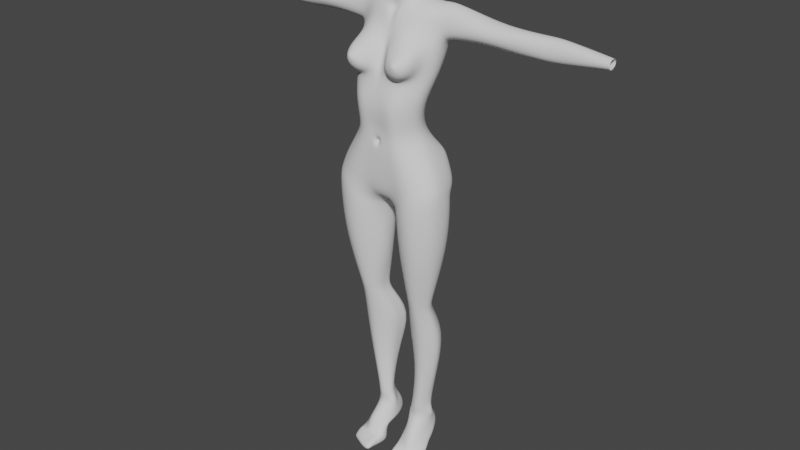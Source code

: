 # Source: womanbody.blend  (saved by Blender 2.91.10; exported with 4.5.12 LTS)
import bpy
from mathutils import Matrix  # noqa: F401  (used for matrix-valued properties, if any)

bpy.ops.wm.read_factory_settings(use_empty=True)
scene = bpy.context.scene
scene.name = 'Scene'

# ---- collections
col_collection = bpy.data.collections.new('Collection'); scene.collection.children.link(col_collection)

# ---- world
world_world = bpy.data.worlds.new('World'); scene.world = world_world
world_world.use_nodes = True; world_world.node_tree.nodes.clear()
_N = world_world.node_tree.nodes; _L = world_world.node_tree.links
n0 = _N.new('ShaderNodeOutputWorld'); n0.name = 'World Output'; n0.location = (300, 300)
n1 = _N.new('ShaderNodeBackground'); n1.name = 'Background'; n1.location = (10, 300)
n1.inputs[0].default_value = (0.05088, 0.05088, 0.05088, 1.0)
_L.new(n1.outputs[0], n0.inputs[0])
n0.is_active_output = True
world_world.color = (0.05088, 0.05088, 0.05088)
world_world.use_sun_shadow = False
world_world.sun_shadow_jitter_overblur = 0.0

# ---- meshes
me_cube_001 = bpy.data.meshes.new('Cube.001')
me_cube_001.from_pydata([(0.3034, -0.08641, 1.92), (0.1717, -0.08896, 2.133), (0.2632, 0.139, 1.906), (0.1717, 0.01399, 2.137), (0.0, 0.1582, 1.888), (0.0, 0.1162, 2.138), (0.0, -0.162, 1.832), (0.0, -0.1654, 2.102), (0.3344, -0.1177, 1.808), (0.2714, 0.146, 1.798), (0.0, 0.1008, 1.732), (0.0, -0.03711, 1.693), (0.06279, 0.09833, 2.144), (0.1099, -0.1655, 1.855), (0.1104, 0.2247, 1.854), (0.02064, -0.1664, 2.092), (0.06254, -0.1222, 1.686), (0.09911, 0.1907, 1.748), (0.1143, 0.07884, 2.139), (0.2069, -0.1743, 1.887), (0.2012, -0.198, 1.759), (0.1891, 0.2046, 1.88), (0.1143, -0.1644, 2.136), (0.194, 0.1861, 1.77), (0.2318, -0.05906, 1.121), (0.2331, 0.04347, 1.122), (0.1735, -0.1046, 1.121), (0.1634, 0.1014, 1.122), (0.09488, 0.05975, 1.121), (0.1039, -0.05243, 1.121), (0.3202, 0.07721, 1.451), (0.1765, 0.1802, 1.413), (0.3139, -0.1103, 1.436), (0.07562, 0.08537, 1.397), (0.04729, -0.05795, 1.394), (0.1779, -0.1827, 1.416), (0.2328, 0.1388, 1.999), (0.212, -0.08126, 2.059), (0.0, -0.1686, 2.05), (0.0, 0.125, 2.017), (0.02064, -0.1675, 2.063), (0.08539, 0.1539, 2.025), (0.1352, -0.1662, 2.054), (0.1597, 0.1383, 2.041), (0.1946, -0.1154, 2.279), (0.18, 0.011, 2.281), (0.0, 0.09087, 2.281), (0.0, -0.1878, 2.276), (0.05078, 0.09558, 2.281), (0.05078, -0.1887, 2.276), (0.1173, 0.0981, 2.285), (0.1188, -0.1934, 2.281), (0.2167, -0.07848, 2.469), (0.2325, 0.1036, 2.457), (0.0, 0.2092, 2.46), (0.0, -0.1456, 2.426), (0.05652, 0.2122, 2.46), (0.08443, -0.1495, 2.43), (0.135, 0.216, 2.465), (0.15, -0.1338, 2.426), (0.2203, -0.04032, 2.584), (0.2226, 0.1957, 2.623), (0.0, 0.2506, 2.605), (0.0, -0.07421, 2.625), (0.08031, 0.2494, 2.612), (0.08111, -0.08223, 2.654), (0.1319, 0.2627, 2.617), (0.1521, -0.06276, 2.656), (0.2272, 0.03462, 2.774), (0.2012, 0.1744, 2.796), (0.0, 0.1925, 2.758), (0.0, -0.0329, 2.747), (0.05767, 0.1916, 2.771), (0.03041, -0.03897, 2.757), (0.1296, 0.1775, 2.805), (0.136, -0.000387, 2.779), (0.0, 0.1393, 2.861), (0.0, -0.007639, 2.827), (0.0367, 0.1288, 2.858), (0.0481, 0.009758, 2.832), (0.06258, 0.1011, 2.852), (0.06258, 0.02467, 2.835), (0.3083, -0.003412, 1.911), (0.1892, -0.03785, 2.135), (0.3437, -0.0157, 1.804), (0.0, 0.01408, 1.676), (0.03252, 0.01516, 1.656), (0.2705, -0.01915, 1.121), (0.1028, 0.01587, 1.121), (0.04578, 0.01357, 1.386), (0.3356, -0.01815, 1.448), (0.2319, -0.01801, 2.057), (0.2039, -0.0524, 2.28), (0.2514, 0.02657, 2.452), (0.2536, 0.09284, 2.612), (0.2294, 0.1116, 2.806), (0.1388, 0.09195, 2.818), (0.07308, 0.06289, 2.843), (0.0, 0.1108, 2.925), (0.0, -0.01601, 2.892), (0.03454, 0.1011, 2.924), (0.04522, 3.602e-05, 2.898), (0.05912, 0.07792, 2.917), (0.05912, 0.01224, 2.902), (0.06815, 0.04508, 2.91), (0.0, 0.09372, 3.006), (0.0, -0.02045, 2.932), (0.03553, 0.08567, 3.002), (0.04172, -0.009948, 2.945), (0.06043, 0.06368, 2.99), (0.06043, 0.003587, 2.958), (0.06954, 0.03363, 2.974), (0.07309, -0.1582, 2.38), (0.2397, 0.02074, 2.646), (0.02564, -0.1389, 2.489), (0.2358, -0.04278, 2.423), (0.1476, -0.1456, 2.377), (0.06258, -0.05218, 2.708), (0.1483, -0.02776, 2.728), (0.02406, -0.1067, 2.584), (0.1553, -0.1976, 2.47), (0.1512, -0.2053, 2.539), (0.1246, -0.1772, 2.562), (0.1231, -0.2008, 2.471), (0.1227, -0.2077, 2.527), (0.1233, -0.2101, 2.515), (0.1605, -0.2058, 2.531), (0.1612, -0.2082, 2.516), (0.2156, -0.1341, 2.557), (0.1606, -0.1381, 2.6), (0.05826, -0.1585, 2.547), (0.1034, -0.1421, 2.595), (0.06182, -0.1767, 2.495), (0.152, -0.1698, 2.44), (0.1035, -0.1753, 2.444), (0.2029, -0.1556, 2.474), (0.08974, -0.1896, 2.529), (0.09068, -0.1996, 2.501), (0.1403, -0.2112, 2.503), (0.1882, -0.1777, 2.54), (0.1848, -0.19, 2.494), (0.1523, -0.2104, 2.506), (0.1389, -0.2053, 2.541), (0.1584, -0.1764, 2.564), (0.2904, 0.04771, 2.766), (0.2899, 0.1138, 2.819), (0.2913, 0.03303, 2.656), (0.2563, 0.1716, 2.809), (0.2782, 0.1865, 2.634), (0.3128, 0.0959, 2.628), (0.2213, -0.04193, 1.05), (0.2139, 0.04096, 1.051), (0.167, -0.08435, 1.05), (0.1548, 0.08593, 1.051), (0.09953, 0.0536, 1.051), (0.1011, -0.02631, 1.05), (0.2443, -0.008392, 1.05), (0.109, 0.01952, 1.05), (0.1726, 0.03675, 0.3498), (0.1933, 0.08788, 0.3498), (0.1411, 0.000283, 0.3498), (0.1505, 0.1338, 0.3537), (0.1149, 0.0978, 0.3498), (0.08767, 0.03313, 0.3498), (0.1838, 0.06289, 0.3498), (0.08011, 0.0586, 0.3498), (0.2378, 0.1559, 0.8545), (0.1511, 0.2166, 0.8536), (0.04249, 0.1416, 0.8534), (0.03459, 0.04662, 0.8538), (0.169, -0.0506, 0.8544), (0.2524, 0.013, 0.8544), (0.2878, 0.06365, 0.8544), (0.02643, 0.2034, 0.8536), (0.218, 0.1317, 0.6099), (0.09828, 0.1109, 0.6082), (0.1706, -0.0165, 0.6098), (0.1642, 0.1712, 0.6113), (0.09403, 0.0475, 0.6117), (0.2261, 0.03045, 0.6098), (0.2507, 0.06775, 0.6098), (0.09154, 0.1559, 0.6104), (0.1777, 0.03776, 0.3055), (0.1985, 0.08788, 0.3055), (0.1342, -0.001076, 0.3055), (0.1457, 0.1387, 0.3064), (0.1033, 0.106, 0.3055), (0.07578, 0.0312, 0.304), (0.1889, 0.06389, 0.3055), (0.07863, 0.0631, 0.3017), (0.1679, 0.04159, 0.2586), (0.2078, 0.09727, 0.2585), (0.1317, 0.00928, 0.2586), (0.1393, 0.1565, 0.2599), (0.09946, 0.1037, 0.2586), (0.07237, 0.03366, 0.2586), (0.2014, 0.06815, 0.2577), (0.0486, 0.05584, 0.2586), (0.1857, 0.1303, 0.213), (0.1279, 0.1812, 0.2046), (0.09724, 0.1701, 0.2022), (0.1941, 0.1298, 0.1473), (0.1302, 0.1859, 0.1337), (0.08704, 0.1774, 0.1337), (0.2119, 0.09482, 0.1036), (0.133, 0.1054, 0.0998), (0.09337, 0.09213, 0.108), (0.2342, 0.01504, 0.0616), (0.1487, 0.03402, 0.05908), (0.1119, 0.01815, 0.07173), (0.2329, -0.01617, 0.0003543), (0.1493, -0.02664, -3.887e-05), (0.09946, -0.02574, -0.0002752), (0.2347, -0.08804, 0.002746), (0.1489, -0.1097, 0.001318), (0.09888, -0.1161, 0.0009737), (0.1712, 0.02513, 0.2197), (0.135, -0.007185, 0.2197), (0.07609, 0.01694, 0.2199), (0.1833, -0.0364, 0.1438), (0.1471, -0.06871, 0.1438), (0.09457, -0.04504, 0.1451), (0.1856, -0.07823, 0.07308), (0.152, -0.1029, 0.07294), (0.09663, -0.08879, 0.07222), (0.2007, -0.09902, 0.0591), (0.1539, -0.1112, 0.06096), (0.1065, -0.1204, 0.06031), (0.1913, 0.07929, 0.2126), (0.21, 0.02, 0.1175), (0.2277, -0.02865, 0.06064), (0.1957, 0.04654, 0.1519), (0.1418, -0.04148, 0.1774), (0.08975, -0.01784, 0.1788), (0.1779, -0.009149, 0.1774), (0.1452, -0.07427, 0.0004104), (0.2311, -0.07058, 0.002084), (0.09937, -0.07247, 6.189e-05), (0.06159, -0.1264, 0.001014), (0.05003, -0.06991, 4.813e-05), (0.06159, -0.1273, 0.06357), (0.05082, -0.07004, 0.06275), (0.05252, 0.05311, 0.2125), (0.05068, 0.0403, 0.1703), (0.06099, 0.004165, 0.1346), (0.05067, -0.01905, 0.0001458), (0.1356, 0.06764, 0.08526), (0.0691, -0.01505, 0.06636), (0.2156, 0.05517, 0.08469), (0.1027, 0.05684, 0.0943), (0.1503, -0.08767, 0.1174), (0.09388, -0.06726, 0.1083), (0.1863, -0.05901, 0.1082), (0.2193, 0.00154, 0.09149), (0.05809, -0.04236, 0.0981), (0.07896, 0.01858, 0.1023), (0.04932, 0.0382, 0.1245), (0.06537, 0.1309, 0.1332), (0.06678, 0.1141, 0.2079), (0.2329, -0.09034, 0.0528), (0.2289, -0.1361, 0.001726), (0.1673, -0.1679, 0.0001778), (0.1257, -0.1877, -0.0002612), (0.2035, -0.1499, 0.02604), (0.169, -0.1674, 0.02907), (0.1237, -0.1881, 0.02844), (0.07172, -0.1986, 0.001602), (0.07172, -0.1986, 0.03407), (0.2264, -0.1378, 0.0215), (0.1743, 0.1111, 0.3055), (0.17, 0.1175, 0.2586), (0.1742, 0.1639, 0.2075), (0.1748, 0.1696, 0.1383), (0.1824, 0.1034, 0.09966), (0.1914, 0.02453, 0.06033), (0.1953, -0.03055, 0.000367), (0.1886, -0.09981, 0.002344), (0.186, -0.06782, 0.001218), (0.1817, 0.06341, 0.0833), (0.2034, -0.1498, 0.0004771), (0.1134, 0.1277, 0.26), (0.1201, 0.1258, 0.3046), (0.1227, -0.1541, 0.0004837), (0.06749, -0.1617, 0.05022), (0.1207, -0.1545, 0.04484), (0.06749, -0.1617, 0.001462), (0.1616, -0.1474, 0.04468), (0.1605, -0.1451, 0.000727), (0.2017, -0.1322, 0.04129), (0.1982, -0.1329, 0.001156), (0.2274, -0.1216, 0.03624), (0.2296, -0.1203, 0.002133), (1.18, 0.143, 2.645), (1.185, 0.1054, 2.661), (1.174, 0.183, 2.66), (1.174, 0.1853, 2.692), (1.18, 0.1476, 2.707), (1.185, 0.1077, 2.692), (0.8336, 0.09642, 2.695), (0.8323, 0.09618, 2.63), (0.8289, 0.197, 2.733), (0.8292, 0.1445, 2.609), (0.8323, 0.13, 2.738), (0.8224, 0.2285, 2.622), (0.5015, 0.1122, 2.76), (0.4951, 0.1971, 2.629), (0.5068, 0.04592, 2.717), (0.5055, 0.04924, 2.667), (0.4937, 0.193, 2.748), (0.5011, 0.1183, 2.627), (0.2146, 0.1878, 2.688), (0.0764, 0.2256, 2.685), (0.1294, 0.2276, 2.699), (1.17, 0.1946, 2.674), (0.2687, 0.18, 2.71), (0.8223, 0.2519, 2.684), (0.4903, 0.2234, 2.689), (0.906, 0.1041, 2.701), (0.9064, 0.1011, 2.632), (0.9036, 0.1946, 2.733), (0.9008, 0.1442, 2.607), (0.906, 0.1359, 2.742), (0.8983, 0.2111, 2.62), (0.8974, 0.232, 2.682), (0.6728, 0.07101, 2.708), (0.6704, 0.08329, 2.642), (0.6674, 0.1791, 2.738), (0.6661, 0.1261, 2.609), (0.673, 0.105, 2.747), (0.6631, 0.1918, 2.633), (0.6607, 0.2166, 2.688), (0.0, 0.2216, 2.672), (0.1901, 0.1752, 1.672), (0.07085, -0.1194, 1.614), (0.3411, 0.0683, 1.706), (0.3244, -0.129, 1.687), (0.06295, 0.1031, 1.636), (0.1883, -0.1987, 1.658), (0.349, -0.02056, 1.699), (0.05319, 0.007327, 1.618), (0.05667, 0.2148, 1.849), (0.008277, -0.1656, 2.1), (0.03332, 0.0904, 2.14), (0.05736, 0.1832, 1.75), (0.04699, -0.1611, 1.84), (0.02541, -0.05328, 1.692), (0.05526, 0.1991, 1.938), (0.008893, -0.1684, 2.053), (0.02722, -0.188, 2.276), (0.01466, 0.09233, 2.281), (0.02894, -0.1492, 2.412), (0.01382, 0.2163, 2.46), (0.02467, -0.06774, 2.649), (0.03292, 0.2556, 2.609), (0.01615, -0.03599, 2.75), (0.02654, 0.1942, 2.763), (0.02161, -0.007112, 2.829), (0.01688, 0.1344, 2.86), (0.01757, 0.02083, 1.672), (0.0216, -0.01394, 2.894), (0.01749, 0.106, 2.924), (0.02245, -0.01912, 2.938), (0.01802, 0.08964, 3.004), (0.04488, -0.147, 2.457), (0.04122, -0.09524, 2.619), (0.1033, -0.2015, 2.484), (0.1033, -0.182, 2.55), (0.07646, -0.1795, 2.465), (0.07139, -0.1492, 2.574), (0.1302, -0.2108, 2.508), (0.1292, -0.2061, 2.536), (0.03168, 0.2296, 2.675), (0.2315, 0.07698, 2.032), (0.2914, 0.0836, 1.911), (0.3199, 0.08307, 1.778), (0.1931, 0.1601, 1.719), (0.06953, 0.1284, 1.692), (0.1043, 0.1993, 1.963), (0.1773, 0.1807, 1.983), (0.02278, 0.1414, 1.978), (0.01884, 0.1298, 1.725), (0.02153, 0.1891, 1.868), (0.02644, -0.1605, 2.153), (0.0, -0.1604, 2.156), (0.05346, -0.1605, 2.132), (0.06074, -0.1679, 2.038), (0.02469, -0.1684, 1.999), (0.0, -0.167, 1.992), (0.0, -0.1481, 2.086), (0.0, -0.1494, 2.065), (0.003161, -0.1482, 2.085), (0.003079, -0.1493, 2.066), (0.008201, -0.1485, 2.082), (0.008201, -0.1489, 2.07), (0.143, -0.2123, 2.529), (0.1372, -0.2119, 2.527), (0.1374, -0.2122, 2.524), (0.1465, -0.2119, 2.528), (0.1442, -0.2127, 2.526), (0.142, -0.2126, 2.522), (0.1445, -0.2125, 2.523), (0.1415, -0.2118, 2.53), (0.1395, -0.2125, 2.523), (0.1392, -0.2119, 2.529), (0.0, 0.1782, 2.785), (0.0513, 0.1748, 2.794), (0.04478, -0.01166, 2.773), (0.0, 0.002171, 2.758), (0.09283, 0.1617, 2.821), (0.1089, 0.00744, 2.788), (0.1057, 0.08722, 2.825), (0.02205, 0.1787, 2.789), (0.01976, -0.0007568, 2.765), (0.0, -0.1379, 1.735), (0.3205, -0.1037, 1.858), (0.3135, 0.0881, 1.838), (0.0, 0.1266, 1.802), (0.1028, 0.2138, 1.796), (0.08363, -0.1445, 1.757), (0.2038, -0.1874, 1.817), (0.1993, 0.2113, 1.816), (0.3278, -0.01018, 1.852), (0.01873, 0.1643, 1.789), (0.03751, -0.1423, 1.743), (0.2814, 0.1381, 1.853), (0.05573, 0.2052, 1.794)], [], [(43, 18, 3, 372), (91, 83, 1, 37), (423, 413, 11, 345), (40, 15, 392, 393), (83, 3, 45, 92), (90, 32, 24, 87), (420, 424, 9, 23), (421, 414, 8, 84), (425, 417, 17, 343), (358, 86, 16, 345), (382, 384, 49, 348), (42, 22, 384, 385), (419, 418, 16, 20), (379, 342, 12, 41), (414, 419, 20, 8), (37, 1, 22, 42), (18, 12, 48, 50), (417, 420, 23, 17), (31, 30, 25, 27), (41, 12, 18, 43), (89, 33, 28, 88), (32, 35, 26, 24), (33, 31, 27, 28), (35, 34, 29, 26), (337, 333, 34, 35), (336, 332, 31, 33), (335, 337, 35, 32), (339, 336, 33, 89), (332, 334, 30, 31), (338, 335, 32, 90), (14, 377, 378, 21), (0, 37, 42, 19), (340, 346, 377, 14), (19, 42, 385, 13), (344, 386, 387, 6), (82, 91, 37, 0), (21, 378, 36, 2), (45, 50, 58, 53), (348, 49, 112, 350), (349, 46, 54, 351), (22, 1, 44, 51), (384, 22, 51, 49), (342, 5, 46, 349), (3, 18, 50, 45), (130, 132, 137, 136), (58, 56, 64, 66), (53, 58, 66, 61), (50, 48, 56, 58), (49, 51, 116, 112), (92, 45, 53, 93), (51, 44, 115, 116), (117, 118, 75, 73), (312, 311, 72, 74), (93, 53, 61, 94), (368, 130, 136, 366), (351, 54, 62, 353), (128, 129, 143, 139), (412, 406, 79, 356), (411, 404, 76, 357), (95, 96, 75, 68), (118, 113, 68, 75), (371, 331, 70, 355), (352, 117, 73, 354), (310, 312, 74, 69), (410, 408, 80, 97), (408, 405, 78, 80), (406, 409, 81, 79), (409, 410, 97, 81), (69, 74, 96, 95), (115, 93, 94, 113), (44, 92, 93, 115), (373, 372, 91, 82), (334, 338, 90, 30), (333, 339, 89, 34), (34, 89, 88, 29), (380, 376, 86, 358), (415, 421, 84, 374), (30, 90, 87, 25), (1, 83, 92, 44), (372, 3, 83, 91), (81, 97, 104, 103), (79, 81, 103, 101), (356, 79, 101, 359), (97, 80, 102, 104), (80, 78, 100, 102), (357, 76, 98, 360), (360, 98, 105, 362), (103, 104, 111, 110), (101, 103, 110, 108), (359, 101, 108, 361), (104, 102, 109, 111), (102, 100, 107, 109), (363, 114, 55, 350), (60, 52, 115, 113), (59, 57, 112, 116), (52, 59, 116, 115), (364, 65, 117, 352), (65, 67, 118, 117), (67, 60, 113, 118), (114, 119, 63, 55), (369, 138, 399, 402), (138, 141, 400, 399), (121, 142, 401, 394), (134, 133, 120, 123), (367, 134, 123, 365), (129, 131, 122, 143), (133, 135, 140, 120), (135, 128, 139, 140), (52, 60, 128, 135), (59, 52, 135, 133), (67, 65, 131, 129), (363, 57, 134, 367), (57, 59, 133, 134), (60, 67, 129, 128), (364, 119, 130, 368), (119, 114, 132, 130), (125, 124, 136, 137), (369, 125, 137, 365), (126, 127, 140, 139), (141, 138, 123, 120), (127, 141, 120, 140), (370, 142, 122, 366), (142, 121, 143, 122), (121, 126, 139, 143), (94, 61, 148, 149), (69, 95, 145, 147), (113, 94, 149, 146), (310, 69, 147, 314), (95, 68, 144, 145), (68, 113, 146, 144), (24, 26, 152, 150), (26, 29, 155, 152), (87, 24, 150, 156), (28, 27, 153, 154), (25, 87, 156, 151), (27, 25, 151, 153), (88, 28, 154, 157), (29, 88, 157, 155), (177, 174, 159, 161), (178, 175, 165, 163), (179, 176, 160, 158), (180, 179, 158, 164), (176, 178, 163, 160), (181, 177, 161, 162), (174, 180, 164, 159), (175, 181, 162, 165), (157, 154, 173, 168), (151, 156, 172, 166), (154, 153, 167, 173), (152, 155, 169, 170), (156, 150, 171, 172), (150, 152, 170, 171), (155, 157, 168, 169), (153, 151, 166, 167), (168, 173, 181, 175), (166, 172, 180, 174), (173, 167, 177, 181), (170, 169, 178, 176), (172, 171, 179, 180), (171, 170, 176, 179), (169, 168, 175, 178), (167, 166, 174, 177), (165, 162, 186, 189), (161, 159, 183, 269), (163, 165, 189, 187), (158, 160, 184, 182), (164, 158, 182, 188), (160, 163, 187, 184), (159, 164, 188, 183), (269, 183, 191, 270), (187, 189, 197, 195), (182, 184, 192, 190), (188, 182, 190, 196), (184, 187, 195, 192), (281, 185, 193, 280), (183, 188, 196, 191), (189, 186, 194, 197), (270, 191, 198, 271), (280, 193, 199, 200), (271, 198, 201, 272), (200, 199, 202, 203), (272, 201, 204, 273), (203, 202, 205, 206), (278, 248, 207, 274), (249, 246, 208, 209), (274, 207, 210, 275), (209, 208, 211, 212), (276, 277, 236, 213), (237, 235, 214, 215), (192, 195, 218, 217), (190, 192, 217, 216), (232, 233, 221, 220), (234, 232, 220, 219), (250, 251, 224, 223), (252, 250, 223, 222), (223, 224, 227, 226), (222, 223, 226, 225), (196, 228, 198, 191), (201, 198, 228, 231), (196, 190, 216, 228), (216, 217, 232, 234), (217, 218, 233, 232), (234, 231, 228, 216), (204, 201, 231, 229), (231, 234, 219, 229), (253, 229, 219, 252), (248, 204, 229, 253), (212, 211, 235, 237), (275, 210, 236, 277), (210, 207, 230, 236), (237, 215, 238, 239), (239, 238, 240, 241), (224, 241, 240, 227), (197, 194, 258, 242), (197, 242, 218, 195), (257, 243, 242, 258), (233, 218, 242, 243), (254, 241, 224, 251), (233, 243, 244, 221), (257, 256, 244, 243), (212, 237, 239, 245), (241, 247, 245, 239), (209, 212, 245, 247), (254, 244, 256, 255), (241, 254, 255, 247), (244, 254, 251, 221), (207, 248, 253, 230), (230, 253, 252, 222), (219, 220, 250, 252), (220, 221, 251, 250), (206, 205, 246, 249), (273, 204, 248, 278), (209, 247, 255, 249), (249, 255, 256, 206), (203, 206, 256, 257), (200, 203, 257, 258), (259, 230, 222, 225), (213, 236, 230, 259), (291, 290, 268, 260), (288, 286, 264, 263), (282, 287, 261, 262), (284, 283, 267, 265), (286, 284, 265, 264), (290, 288, 263, 268), (283, 285, 266, 267), (289, 291, 260, 279), (285, 282, 262, 266), (266, 262, 265, 267), (261, 264, 265, 262), (287, 289, 279, 261), (205, 273, 278, 246), (211, 275, 277, 235), (214, 235, 277, 276), (208, 274, 275, 211), (246, 278, 274, 208), (202, 272, 273, 205), (199, 271, 272, 202), (193, 270, 271, 199), (185, 269, 270, 193), (279, 263, 264, 261), (263, 279, 260, 268), (280, 200, 258, 194), (186, 281, 280, 194), (186, 162, 161, 281), (238, 215, 282, 285), (240, 238, 285, 283), (227, 240, 283, 284), (226, 227, 284, 286), (215, 214, 287, 282), (214, 276, 289, 287), (225, 226, 286, 288), (276, 213, 291, 289), (259, 225, 288, 290), (213, 259, 290, 291), (185, 281, 161, 269), (317, 318, 293, 297), (321, 317, 297, 296), (323, 319, 295, 313), (318, 320, 292, 293), (320, 322, 294, 292), (319, 321, 296, 295), (326, 328, 302, 300), (327, 329, 303, 301), (325, 327, 301, 299), (330, 326, 300, 315), (328, 324, 298, 302), (324, 325, 299, 298), (144, 146, 307, 306), (145, 144, 306, 304), (314, 147, 308, 316), (146, 149, 309, 307), (149, 148, 305, 309), (147, 145, 304, 308), (148, 314, 316, 305), (329, 330, 315, 303), (322, 323, 313, 294), (303, 315, 323, 322), (300, 302, 321, 319), (301, 303, 322, 320), (299, 301, 320, 318), (315, 300, 319, 323), (302, 298, 317, 321), (298, 299, 318, 317), (305, 316, 330, 329), (306, 307, 325, 324), (304, 306, 324, 328), (316, 308, 326, 330), (307, 309, 327, 325), (309, 305, 329, 327), (308, 304, 328, 326), (61, 310, 314, 148), (61, 66, 312, 310), (353, 62, 331, 371), (66, 64, 311, 312), (16, 86, 339, 333), (374, 84, 338, 334), (84, 8, 335, 338), (375, 374, 334, 332), (86, 376, 336, 339), (8, 20, 337, 335), (376, 375, 332, 336), (20, 16, 333, 337), (64, 353, 371, 311), (124, 370, 366, 136), (138, 369, 365, 123), (65, 364, 368, 131), (114, 363, 367, 132), (132, 367, 365, 137), (127, 126, 397, 398), (119, 364, 352, 63), (57, 363, 350, 112), (99, 359, 361, 106), (100, 360, 362, 107), (78, 357, 360, 100), (77, 356, 359, 99), (10, 380, 358, 85), (63, 352, 354, 71), (311, 371, 355, 72), (405, 411, 357, 78), (407, 412, 356, 77), (56, 351, 353, 64), (131, 368, 366, 122), (12, 342, 349, 48), (48, 349, 351, 56), (47, 348, 350, 55), (13, 385, 386, 344), (4, 39, 379, 381), (39, 5, 342, 379), (383, 382, 348, 47), (85, 358, 345, 11), (416, 422, 380, 10), (15, 341, 390, 392), (418, 423, 345, 16), (2, 36, 372, 373), (424, 2, 373, 415), (17, 23, 375, 376), (23, 9, 374, 375), (378, 377, 41, 43), (377, 346, 379, 41), (36, 378, 43, 372), (343, 17, 376, 380), (346, 340, 381, 379), (425, 343, 380, 422), (7, 341, 382, 383), (15, 40, 385, 384), (347, 38, 387, 386), (341, 15, 384, 382), (40, 347, 386, 385), (391, 390, 388, 389), (393, 392, 390, 391), (347, 40, 393, 391), (38, 347, 391, 389), (341, 7, 388, 390), (399, 400, 394, 401), (400, 398, 397, 394), (402, 399, 401, 403), (396, 402, 403, 395), (124, 125, 396, 395), (126, 121, 394, 397), (141, 127, 398, 400), (142, 370, 403, 401), (125, 369, 402, 396), (370, 124, 395, 403), (71, 354, 412, 407), (72, 355, 411, 405), (75, 96, 410, 409), (73, 75, 409, 406), (74, 72, 405, 408), (96, 74, 408, 410), (355, 70, 404, 411), (354, 73, 406, 412), (340, 425, 422, 381), (9, 424, 415, 374), (13, 344, 423, 418), (4, 381, 422, 416), (373, 82, 421, 415), (14, 21, 420, 417), (0, 19, 419, 414), (19, 13, 418, 419), (340, 14, 417, 425), (82, 0, 414, 421), (21, 2, 424, 420), (344, 6, 413, 423)])
me_cube_001.polygons.foreach_set('use_smooth', [True] * 403)
_uv = me_cube_001.uv_layers.new(name='UVMap')
_uv.uv.foreach_set('vector', [0.5009, 0.4526, 0.625, 0.4441, 0.625, 0.5, 0.5009, 0.5, 0.5342, 0.625, 0.625, 0.625, 0.625, 0.75, 0.5394, 0.75, 0.375, 0.856, 0.375, 0.8745, 0.375, 0.8726, 0.375, 0.8595, 0.5184, 0.8472, 0.6076, 0.8546, 0.6076, 0.8546, 0.5184, 0.8472, 0.625, 0.625, 0.625, 0.5, 0.625, 0.5, 0.625, 0.625, 0.375, 0.625, 0.375, 0.75, 0.375, 0.7672, 0.375, 0.6562, 0.375, 0.4525, 0.375, 0.4921, 0.375, 0.4922, 0.375, 0.4455, 0.375, 0.625, 0.375, 0.75, 0.375, 0.75, 0.375, 0.625, 0.375, 0.4006, 0.375, 0.4137, 0.375, 0.4065, 0.375, 0.3998, 0.2549, 0.5869, 0.2668, 0.625, 0.2663, 0.7917, 0.2542, 0.6852, 0.625, 0.8642, 0.625, 0.8375, 0.625, 0.8375, 0.625, 0.8549, 0.5637, 0.8017, 0.625, 0.8059, 0.625, 0.8375, 0.526, 0.8357, 0.375, 0.7949, 0.375, 0.8445, 0.375, 0.8423, 0.375, 0.7998, 0.4917, 0.3873, 0.625, 0.3858, 0.625, 0.4125, 0.5009, 0.4174, 0.375, 0.75, 0.375, 0.7949, 0.375, 0.7998, 0.375, 0.75, 0.5394, 0.75, 0.625, 0.75, 0.625, 0.8059, 0.5637, 0.8017, 0.625, 0.4441, 0.625, 0.4125, 0.625, 0.4125, 0.625, 0.4441, 0.375, 0.4137, 0.375, 0.4525, 0.375, 0.4455, 0.375, 0.4065, 0.375, 0.4459, 0.375, 0.5, 0.375, 0.4853, 0.375, 0.4459, 0.5009, 0.4174, 0.625, 0.4125, 0.625, 0.4441, 0.5009, 0.4526, 0.2668, 0.625, 0.2668, 0.5, 0.2668, 0.5, 0.2668, 0.625, 0.375, 0.75, 0.375, 0.8041, 0.375, 0.8041, 0.375, 0.7672, 0.375, 0.3918, 0.375, 0.4459, 0.375, 0.4459, 0.375, 0.3918, 0.375, 0.8041, 0.375, 0.8582, 0.375, 0.841, 0.375, 0.8041, 0.375, 0.8041, 0.375, 0.8582, 0.375, 0.8582, 0.375, 0.8041, 0.375, 0.3918, 0.375, 0.4459, 0.375, 0.4459, 0.375, 0.3918, 0.375, 0.75, 0.375, 0.8041, 0.375, 0.8041, 0.375, 0.75, 0.2668, 0.625, 0.2668, 0.5, 0.2668, 0.5, 0.2668, 0.625, 0.375, 0.4459, 0.375, 0.5, 0.375, 0.5, 0.375, 0.4459, 0.375, 0.625, 0.375, 0.75, 0.375, 0.75, 0.375, 0.625, 0.375, 0.4224, 0.4842, 0.4192, 0.4789, 0.4538, 0.375, 0.4612, 0.375, 0.75, 0.5394, 0.75, 0.5637, 0.8017, 0.375, 0.7888, 0.375, 0.4016, 0.4836, 0.4, 0.4842, 0.4192, 0.375, 0.4224, 0.375, 0.7888, 0.5637, 0.8017, 0.526, 0.8357, 0.375, 0.8276, 0.3803, 0.8544, 0.5041, 0.858, 0.504, 0.875, 0.3857, 0.875, 0.375, 0.625, 0.5342, 0.625, 0.5394, 0.75, 0.375, 0.75, 0.375, 0.4612, 0.4789, 0.4538, 0.4758, 0.491, 0.375, 0.4921, 0.625, 0.5, 0.625, 0.4441, 0.625, 0.4441, 0.625, 0.4993, 0.625, 0.8549, 0.625, 0.8375, 0.625, 0.8273, 0.625, 0.8612, 0.625, 0.3858, 0.625, 0.375, 0.625, 0.375, 0.625, 0.3874, 0.625, 0.8059, 0.625, 0.75, 0.625, 0.75, 0.625, 0.8059, 0.625, 0.8375, 0.625, 0.8059, 0.625, 0.8059, 0.625, 0.8375, 0.625, 0.3858, 0.625, 0.375, 0.625, 0.375, 0.625, 0.3858, 0.625, 0.5, 0.625, 0.4441, 0.625, 0.4441, 0.625, 0.5, 0.625, 0.8587, 0.625, 0.8592, 0.625, 0.8609, 0.625, 0.8613, 0.625, 0.4441, 0.625, 0.4229, 0.625, 0.423, 0.625, 0.4441, 0.625, 0.4993, 0.625, 0.4441, 0.625, 0.4441, 0.6258, 0.4902, 0.625, 0.4441, 0.625, 0.4125, 0.625, 0.4229, 0.625, 0.4441, 0.625, 0.8375, 0.625, 0.8059, 0.625, 0.8059, 0.625, 0.8273, 0.625, 0.625, 0.625, 0.5, 0.625, 0.4993, 0.625, 0.625, 0.625, 0.8059, 0.625, 0.75, 0.625, 0.75, 0.625, 0.8059, 0.625, 0.8365, 0.625, 0.8059, 0.625, 0.8015, 0.625, 0.8552, 0.625, 0.4441, 0.625, 0.4264, 0.625, 0.4258, 0.625, 0.4441, 0.625, 0.625, 0.625, 0.4993, 0.6258, 0.4902, 0.625, 0.625, 0.625, 0.8491, 0.625, 0.8587, 0.625, 0.8613, 0.625, 0.8513, 0.625, 0.3874, 0.625, 0.375, 0.625, 0.375, 0.625, 0.3981, 0.625, 0.7594, 0.625, 0.8051, 0.625, 0.8044, 0.625, 0.7558, 0.625, 0.8676, 0.625, 0.8416, 0.625, 0.8208, 0.625, 0.8517, 0.625, 0.3955, 0.625, 0.375, 0.625, 0.375, 0.625, 0.3985, 0.625, 0.625, 0.6809, 0.625, 0.6791, 0.737, 0.625, 0.75, 0.625, 0.8059, 0.625, 0.75, 0.625, 0.75, 0.625, 0.8015, 0.625, 0.3991, 0.625, 0.375, 0.625, 0.375, 0.625, 0.3978, 0.625, 0.8639, 0.625, 0.8365, 0.625, 0.8552, 0.625, 0.8693, 0.6285, 0.4915, 0.625, 0.4441, 0.625, 0.4441, 0.6329, 0.4938, 0.6809, 0.625, 0.6809, 0.5, 0.6809, 0.5, 0.6809, 0.625, 0.625, 0.4441, 0.625, 0.4254, 0.625, 0.4243, 0.625, 0.4441, 0.625, 0.8416, 0.625, 0.8027, 0.625, 0.8059, 0.625, 0.8208, 0.6796, 0.7405, 0.6809, 0.625, 0.6809, 0.625, 0.6809, 0.75, 0.6329, 0.4938, 0.6809, 0.5, 0.6809, 0.625, 0.625, 0.625, 0.625, 0.75, 0.625, 0.625, 0.625, 0.625, 0.625, 0.75, 0.625, 0.75, 0.625, 0.625, 0.625, 0.625, 0.625, 0.75, 0.375, 0.5, 0.5009, 0.5, 0.5342, 0.625, 0.375, 0.625, 0.375, 0.5, 0.375, 0.625, 0.375, 0.625, 0.375, 0.5, 0.2668, 0.75, 0.2668, 0.625, 0.2668, 0.625, 0.2668, 0.75, 0.2668, 0.75, 0.2668, 0.625, 0.2668, 0.625, 0.2668, 0.7677, 0.2549, 0.5, 0.2668, 0.4665, 0.2668, 0.625, 0.2549, 0.5869, 0.375, 0.5, 0.375, 0.625, 0.375, 0.625, 0.375, 0.5, 0.375, 0.5, 0.375, 0.625, 0.375, 0.6562, 0.375, 0.4853, 0.625, 0.75, 0.625, 0.625, 0.625, 0.625, 0.625, 0.75, 0.5009, 0.5, 0.625, 0.5, 0.625, 0.625, 0.5342, 0.625, 0.6809, 0.75, 0.6809, 0.625, 0.6809, 0.625, 0.6809, 0.75, 0.625, 0.8208, 0.625, 0.8059, 0.625, 0.8059, 0.625, 0.8214, 0.625, 0.8517, 0.625, 0.8208, 0.625, 0.8214, 0.625, 0.8501, 0.6809, 0.625, 0.6809, 0.5, 0.6809, 0.5, 0.6809, 0.625, 0.625, 0.4441, 0.625, 0.4243, 0.625, 0.4243, 0.625, 0.4441, 0.625, 0.3985, 0.625, 0.375, 0.625, 0.375, 0.625, 0.4, 0.625, 0.4, 0.625, 0.375, 0.625, 0.375, 0.625, 0.4, 0.6809, 0.75, 0.6809, 0.625, 0.6809, 0.625, 0.6809, 0.75, 0.625, 0.8214, 0.625, 0.8059, 0.625, 0.8059, 0.625, 0.8263, 0.625, 0.8501, 0.625, 0.8214, 0.625, 0.8263, 0.625, 0.8501, 0.6809, 0.625, 0.6809, 0.5, 0.6809, 0.5, 0.6809, 0.625, 0.625, 0.4441, 0.625, 0.4243, 0.625, 0.4243, 0.625, 0.4441, 0.625, 0.8499, 0.625, 0.8594, 0.625, 0.875, 0.625, 0.8612, 0.625, 0.7594, 0.625, 0.7597, 0.625, 0.75, 0.625, 0.75, 0.625, 0.8066, 0.625, 0.8265, 0.625, 0.8273, 0.625, 0.8059, 0.625, 0.7597, 0.625, 0.8066, 0.625, 0.8059, 0.625, 0.75, 0.625, 0.8514, 0.625, 0.8314, 0.625, 0.8365, 0.625, 0.8639, 0.625, 0.8314, 0.625, 0.8055, 0.625, 0.8059, 0.625, 0.8365, 0.625, 0.8055, 0.625, 0.7594, 0.625, 0.75, 0.625, 0.8059, 0.625, 0.8594, 0.625, 0.8595, 0.625, 0.875, 0.625, 0.875, 0.625, 0.8365, 0.625, 0.8235, 0.625, 0.8235, 0.625, 0.8365, 0.625, 0.8235, 0.625, 0.8095, 0.625, 0.8095, 0.625, 0.8235, 0.625, 0.8132, 0.625, 0.824, 0.625, 0.824, 0.625, 0.8132, 0.625, 0.8265, 0.625, 0.8066, 0.625, 0.807, 0.625, 0.8269, 0.625, 0.8497, 0.625, 0.8265, 0.625, 0.8269, 0.625, 0.8511, 0.625, 0.8051, 0.625, 0.8253, 0.625, 0.8268, 0.625, 0.8044, 0.625, 0.8066, 0.625, 0.7596, 0.625, 0.7594, 0.625, 0.807, 0.625, 0.7596, 0.625, 0.7594, 0.625, 0.7558, 0.625, 0.7594, 0.625, 0.7597, 0.625, 0.7594, 0.625, 0.7594, 0.625, 0.7596, 0.625, 0.8066, 0.625, 0.7597, 0.625, 0.7596, 0.625, 0.8066, 0.625, 0.8055, 0.625, 0.8314, 0.625, 0.8253, 0.625, 0.8051, 0.625, 0.8499, 0.625, 0.8265, 0.625, 0.8265, 0.625, 0.8497, 0.625, 0.8265, 0.625, 0.8066, 0.625, 0.8066, 0.625, 0.8265, 0.625, 0.7594, 0.625, 0.8055, 0.625, 0.8051, 0.625, 0.7594, 0.625, 0.8514, 0.625, 0.8595, 0.625, 0.8587, 0.625, 0.8491, 0.625, 0.8595, 0.625, 0.8594, 0.625, 0.8592, 0.625, 0.8587, 0.625, 0.842, 0.625, 0.8419, 0.625, 0.8613, 0.625, 0.8609, 0.625, 0.8365, 0.625, 0.842, 0.625, 0.8609, 0.625, 0.8511, 0.625, 0.7836, 0.625, 0.7841, 0.625, 0.7594, 0.625, 0.7558, 0.625, 0.8095, 0.625, 0.8235, 0.625, 0.8269, 0.625, 0.807, 0.625, 0.7841, 0.625, 0.8095, 0.625, 0.807, 0.625, 0.7594, 0.625, 0.8366, 0.625, 0.824, 0.625, 0.8268, 0.625, 0.8513, 0.625, 0.824, 0.625, 0.8132, 0.625, 0.8044, 0.625, 0.8268, 0.625, 0.8132, 0.625, 0.7836, 0.625, 0.7558, 0.625, 0.8044, 0.625, 0.625, 0.6258, 0.4902, 0.625, 0.4898, 0.625, 0.625, 0.6329, 0.4938, 0.625, 0.625, 0.625, 0.625, 0.6329, 0.4938, 0.625, 0.75, 0.625, 0.625, 0.625, 0.625, 0.625, 0.75, 0.6285, 0.4915, 0.6329, 0.4938, 0.6329, 0.4938, 0.6287, 0.4917, 0.625, 0.625, 0.625, 0.75, 0.625, 0.75, 0.625, 0.625, 0.625, 0.75, 0.625, 0.75, 0.625, 0.75, 0.625, 0.75, 0.375, 0.7672, 0.375, 0.8041, 0.375, 0.8041, 0.375, 0.7599, 0.375, 0.8041, 0.375, 0.841, 0.375, 0.8491, 0.375, 0.8041, 0.375, 0.6562, 0.375, 0.7672, 0.375, 0.7599, 0.375, 0.6546, 0.375, 0.3918, 0.375, 0.4459, 0.375, 0.4459, 0.375, 0.3918, 0.375, 0.4853, 0.375, 0.6562, 0.375, 0.6546, 0.375, 0.4853, 0.375, 0.4459, 0.375, 0.4853, 0.375, 0.4853, 0.375, 0.4459, 0.2668, 0.625, 0.2668, 0.5, 0.2668, 0.5, 0.2668, 0.625, 0.2668, 0.7677, 0.2668, 0.625, 0.2668, 0.625, 0.2668, 0.7554, 0.375, 0.4459, 0.375, 0.4853, 0.375, 0.4853, 0.375, 0.4459, 0.2668, 0.7554, 0.2668, 0.625, 0.2668, 0.625, 0.2668, 0.7554, 0.375, 0.7599, 0.375, 0.8041, 0.375, 0.8041, 0.375, 0.7599, 0.375, 0.6546, 0.375, 0.7599, 0.375, 0.7599, 0.375, 0.6546, 0.375, 0.8041, 0.375, 0.8491, 0.375, 0.8491, 0.375, 0.8041, 0.375, 0.3918, 0.375, 0.4459, 0.375, 0.4459, 0.375, 0.3918, 0.375, 0.4853, 0.375, 0.6546, 0.375, 0.6546, 0.375, 0.4853, 0.2668, 0.625, 0.2668, 0.5, 0.2668, 0.5, 0.2668, 0.625, 0.2668, 0.625, 0.2668, 0.5, 0.2668, 0.5, 0.2668, 0.625, 0.375, 0.4853, 0.375, 0.6546, 0.375, 0.6546, 0.375, 0.4853, 0.375, 0.3918, 0.375, 0.4459, 0.375, 0.4459, 0.375, 0.3918, 0.375, 0.8041, 0.375, 0.8491, 0.375, 0.8491, 0.375, 0.8041, 0.375, 0.6546, 0.375, 0.7599, 0.375, 0.7599, 0.375, 0.6546, 0.375, 0.7599, 0.375, 0.8041, 0.375, 0.8041, 0.375, 0.7599, 0.2668, 0.7554, 0.2668, 0.625, 0.2668, 0.625, 0.2668, 0.7554, 0.375, 0.4459, 0.375, 0.4853, 0.375, 0.4853, 0.375, 0.4459, 0.2668, 0.625, 0.2668, 0.5, 0.2668, 0.5, 0.2668, 0.625, 0.375, 0.4853, 0.375, 0.6546, 0.375, 0.6546, 0.375, 0.4853, 0.375, 0.3918, 0.375, 0.4459, 0.375, 0.4459, 0.375, 0.3918, 0.375, 0.8041, 0.375, 0.8491, 0.375, 0.8491, 0.375, 0.8041, 0.375, 0.6546, 0.375, 0.7599, 0.375, 0.7599, 0.375, 0.6546, 0.375, 0.7599, 0.375, 0.8041, 0.375, 0.8041, 0.375, 0.7599, 0.2668, 0.7554, 0.2668, 0.625, 0.2668, 0.625, 0.2668, 0.7554, 0.375, 0.4459, 0.375, 0.4853, 0.375, 0.4853, 0.375, 0.4459, 0.2668, 0.6704, 0.2668, 0.5, 0.2668, 0.4525, 0.2668, 0.625, 0.375, 0.4656, 0.375, 0.4853, 0.375, 0.4853, 0.375, 0.4656, 0.2668, 0.7554, 0.2668, 0.6704, 0.2668, 0.625, 0.2668, 0.7554, 0.375, 0.7599, 0.375, 0.8041, 0.375, 0.8041, 0.375, 0.7599, 0.375, 0.6546, 0.375, 0.7599, 0.375, 0.7599, 0.375, 0.6546, 0.375, 0.8041, 0.375, 0.8491, 0.375, 0.8491, 0.375, 0.8041, 0.375, 0.4853, 0.375, 0.6546, 0.375, 0.6546, 0.375, 0.4853, 0.375, 0.4656, 0.375, 0.4853, 0.375, 0.4853, 0.375, 0.4656, 0.2668, 0.7554, 0.2668, 0.625, 0.2668, 0.625, 0.2668, 0.7554, 0.375, 0.7599, 0.375, 0.8041, 0.375, 0.8041, 0.375, 0.7599, 0.375, 0.6546, 0.375, 0.7599, 0.375, 0.7599, 0.375, 0.6125, 0.375, 0.8041, 0.375, 0.8491, 0.375, 0.8491, 0.375, 0.8041, 0.375, 0.4138, 0.375, 0.4424, 0.375, 0.4368, 0.375, 0.3918, 0.375, 0.4853, 0.375, 0.6546, 0.375, 0.6125, 0.375, 0.4853, 0.2668, 0.625, 0.2668, 0.4525, 0.2668, 0.5, 0.2668, 0.625, 0.375, 0.4656, 0.375, 0.4853, 0.375, 0.4853, 0.375, 0.4656, 0.375, 0.3918, 0.375, 0.4368, 0.375, 0.423, 0.375, 0.3918, 0.375, 0.4656, 0.375, 0.4853, 0.2991, 0.3812, 0.3371, 0.4136, 0.375, 0.3918, 0.375, 0.423, 0.375, 0.425, 0.375, 0.3918, 0.3371, 0.4136, 0.2991, 0.3812, 0.375, 0.4853, 0.375, 0.4656, 0.375, 0.3918, 0.375, 0.425, 0.3507, 0.4024, 0.3021, 0.3156, 0.375, 0.4656, 0.375, 0.4853, 0.375, 0.4853, 0.375, 0.4656, 0.3385, 0.3537, 0.3651, 0.4209, 0.375, 0.4459, 0.375, 0.3918, 0.375, 0.4656, 0.375, 0.4853, 0.375, 0.4853, 0.375, 0.4656, 0.375, 0.3918, 0.375, 0.4459, 0.375, 0.4459, 0.375, 0.3918, 0.1875, 0.223, 0.375, 0.4656, 0.375, 0.4853, 0.0, 0.0, 0.375, 0.3918, 0.375, 0.4459, 0.375, 0.4459, 0.375, 0.3918, 0.375, 0.8041, 0.375, 0.8491, 0.375, 0.8491, 0.375, 0.8041, 0.375, 0.7599, 0.375, 0.8041, 0.375, 0.8041, 0.375, 0.7599, 0.375, 0.8041, 0.375, 0.8491, 0.375, 0.8491, 0.375, 0.8041, 0.375, 0.7599, 0.375, 0.8041, 0.375, 0.8041, 0.375, 0.7599, 0.375, 0.8041, 0.375, 0.8491, 0.375, 0.8491, 0.375, 0.8041, 0.375, 0.7599, 0.375, 0.8041, 0.375, 0.8041, 0.375, 0.7599, 0.375, 0.8041, 0.375, 0.8491, 0.375, 0.8491, 0.375, 0.8041, 0.375, 0.7599, 0.375, 0.8041, 0.375, 0.8041, 0.2643, 0.5356, 0.375, 0.6125, 0.1066, 0.1741, 0.375, 0.4853, 0.375, 0.4853, 0.2991, 0.3812, 0.375, 0.4853, 0.1066, 0.1741, 0.0, 0.0, 0.375, 0.6125, 0.375, 0.7599, 0.375, 0.7599, 0.1066, 0.1741, 0.375, 0.7599, 0.375, 0.8041, 0.375, 0.8041, 0.375, 0.7599, 0.375, 0.8041, 0.375, 0.8491, 0.375, 0.8491, 0.375, 0.8041, 0.375, 0.7599, 0.0, 0.0, 0.1066, 0.1741, 0.375, 0.7599, 0.375, 0.4853, 0.2991, 0.3812, 0.0, 0.0, 0.0, 0.0, 0.0, 0.0, 0.375, 0.7599, 0.375, 0.7599, 0.0, 0.0, 0.0, 0.0, 0.0, 0.0, 0.375, 0.7599, 0.375, 0.7599, 0.375, 0.4853, 0.375, 0.4853, 0.0, 0.0, 0.0, 0.0, 0.375, 0.3918, 0.375, 0.4459, 0.375, 0.4459, 0.375, 0.3918, 0.375, 0.4656, 0.375, 0.4853, 0.375, 0.4853, 0.375, 0.4656, 0.375, 0.4853, 0.375, 0.4853, 0.0, 0.0, 0.375, 0.4853, 0.375, 0.3918, 0.375, 0.3918, 0.375, 0.3918, 0.375, 0.3918, 0.375, 0.3918, 0.375, 0.3918, 0.375, 0.3918, 0.375, 0.3918, 0.375, 0.8491, 0.375, 0.3918, 0.375, 0.3918, 0.375, 0.8491, 0.2668, 0.625, 0.2668, 0.5, 0.375, 0.3918, 0.0, 0.0, 0.2668, 0.625, 0.0, 0.0, 0.375, 0.8491, 0.375, 0.8491, 0.375, 0.3918, -0.09305, -0.09722, 0.0, 0.0, 0.375, 0.3918, 0.375, 0.8491, 0.375, 0.8491, 0.0, 0.0, -0.09305, -0.09722, 0.1875, 0.1959, 0.375, 0.3918, 0.375, 0.8491, 0.375, 0.8491, 0.375, 0.8491, -0.09305, -0.09722, 0.0, 0.0, 0.375, 0.8491, 0.375, 0.3918, 0.3021, 0.3156, 0.0, 0.0, -0.09305, -0.09722, 0.375, 0.3918, 0.375, 0.3918, 0.375, 0.3918, 0.0, 0.0, 0.375, 0.3918, 0.0, 0.0, 0.0, 0.0, 0.375, 0.3918, 0.375, 0.3918, 0.375, 0.3918, 0.0, 0.0, 0.0, 0.0, 0.1875, 0.1959, 0.0, 0.0, 0.3021, 0.3156, 0.151, 0.1578, 0.375, 0.3918, 0.1875, 0.1959, 0.151, 0.1578, 0.0, 0.0, 0.0, 0.0, 0.1875, 0.1959, 0.375, 0.8491, 0.375, 0.8491, 0.375, 0.4853, 0.375, 0.4853, 0.0, 0.0, 0.0, 0.0, 0.0, 0.0, 0.0, 0.0, 0.375, 0.7599, 0.375, 0.7599, 0.375, 0.7599, 0.375, 0.8041, 0.375, 0.8041, 0.375, 0.7599, 0.375, 0.8041, 0.375, 0.8491, 0.375, 0.8491, 0.375, 0.8041, 0.3021, 0.3156, 0.3507, 0.4024, 0.3651, 0.4209, 0.3385, 0.3537, 0.375, 0.4656, 0.375, 0.4853, 0.375, 0.4853, 0.375, 0.4656, 0.375, 0.3918, 0.0, 0.0, 0.151, 0.1578, 0.3385, 0.3537, 0.3385, 0.3537, 0.151, 0.1578, 0.3021, 0.3156, 0.3021, 0.3156, 0.375, 0.3918, 0.3021, 0.3156, 0.3021, 0.3156, 0.375, 0.3918, 0.375, 0.3918, 0.375, 0.3918, 0.375, 0.3918, 0.375, 0.3918, 0.0, 0.0, 0.0, 0.0, 0.375, 0.7599, 0.2643, 0.5356, 0.0, 0.0, 0.375, 0.4853, 0.0, 0.0, 0.0, 0.0, 0.0, 0.0, 0.0, 0.0, 0.0, 0.0, 0.0, 0.0, 0.2643, 0.5356, 0.375, 0.8041, 0.375, 0.8041, 0.2643, 0.5356, 0.375, 0.3918, 0.375, 0.4459, 0.375, 0.4459, 0.375, 0.3918, 0.375, 0.8491, 0.375, 0.3918, 0.375, 0.3918, 0.375, 0.8491, 0.375, 0.8041, 0.375, 0.8491, 0.375, 0.8491, 0.375, 0.8041, 0.0, 0.0, 0.2643, 0.5356, 0.2643, 0.5356, 0.0, 0.0, 0.375, 0.3918, 0.375, 0.3918, 0.375, 0.3918, 0.375, 0.3918, 0.1875, 0.223, 0.0, 0.0, 0.0, 0.0, 0.1875, 0.223, 0.375, 0.3918, 0.375, 0.3918, 0.375, 0.3918, 0.375, 0.3918, 0.375, 0.3918, 0.375, 0.3918, 0.375, 0.8491, 0.375, 0.3918, 0.375, 0.4459, 0.375, 0.8041, 0.375, 0.8491, 0.375, 0.3918, 0.375, 0.4459, 0.1875, 0.223, 0.1875, 0.223, 0.375, 0.4459, 0.3507, 0.4024, 0.375, 0.4656, 0.375, 0.4656, 0.3651, 0.4209, 0.375, 0.4459, 0.375, 0.4656, 0.375, 0.4656, 0.375, 0.4459, 0.375, 0.4459, 0.375, 0.4459, 0.375, 0.4656, 0.1875, 0.223, 0.375, 0.4459, 0.375, 0.4656, 0.375, 0.4656, 0.375, 0.4459, 0.3651, 0.4209, 0.375, 0.4656, 0.375, 0.4656, 0.375, 0.4459, 0.375, 0.425, 0.3371, 0.4136, 0.375, 0.4656, 0.3507, 0.4024, 0.375, 0.423, 0.375, 0.4656, 0.3371, 0.4136, 0.375, 0.425, 0.375, 0.4368, 0.375, 0.4656, 0.375, 0.4656, 0.375, 0.423, 0.375, 0.4424, 0.375, 0.4656, 0.375, 0.4656, 0.375, 0.4368, 0.1875, 0.223, 0.2643, 0.5356, 0.375, 0.8041, 0.375, 0.4459, 0.2643, 0.5356, 0.1875, 0.223, 0.0, 0.0, 0.0, 0.0, 0.375, 0.3918, 0.375, 0.3918, 0.375, 0.3918, 0.2668, 0.5, 0.2668, 0.4525, 0.375, 0.4138, 0.375, 0.3918, 0.2668, 0.5, 0.2668, 0.4525, 0.2668, 0.5, 0.375, 0.3985, 0.375, 0.4138, 0.375, 0.3918, 0.375, 0.3918, 0.375, 0.3918, 0.375, 0.3918, 0.375, 0.3918, 0.375, 0.3918, 0.375, 0.3918, 0.375, 0.3918, 0.375, 0.8491, 0.375, 0.3918, 0.375, 0.3918, 0.375, 0.8491, 0.375, 0.8041, 0.375, 0.8491, 0.375, 0.8491, 0.375, 0.8041, 0.375, 0.3918, 0.375, 0.4459, 0.375, 0.4459, 0.375, 0.3918, 0.375, 0.4459, 0.1875, 0.223, 0.1875, 0.223, 0.375, 0.4459, 0.2643, 0.5356, 0.375, 0.8041, 0.375, 0.8041, 0.2643, 0.5356, 0.1875, 0.223, 0.0, 0.0, 0.0, 0.0, 0.1875, 0.223, 0.0, 0.0, 0.2643, 0.5356, 0.2643, 0.5356, 0.0, 0.0, 0.0, 0.0, 0.0, 0.0, 0.0, 0.0, 0.0, 0.0, 0.375, 0.4424, 0.375, 0.4138, 0.375, 0.4656, 0.375, 0.4656, 0.625, 0.75, 0.625, 0.75, 0.625, 0.75, 0.625, 0.75, 0.625, 0.625, 0.625, 0.75, 0.625, 0.75, 0.625, 0.625, 0.629, 0.4918, 0.6329, 0.4938, 0.6329, 0.4938, 0.629, 0.4918, 0.625, 0.75, 0.625, 0.625, 0.625, 0.625, 0.625, 0.75, 0.625, 0.625, 0.625, 0.4898, 0.625, 0.4898, 0.625, 0.625, 0.6329, 0.4938, 0.625, 0.625, 0.625, 0.625, 0.6329, 0.4938, 0.6329, 0.4938, 0.625, 0.625, 0.625, 0.625, 0.6329, 0.4938, 0.625, 0.625, 0.625, 0.4898, 0.625, 0.4898, 0.625, 0.625, 0.625, 0.75, 0.625, 0.625, 0.625, 0.625, 0.625, 0.75, 0.629, 0.4918, 0.6329, 0.4938, 0.6329, 0.4938, 0.629, 0.4918, 0.625, 0.625, 0.625, 0.75, 0.625, 0.75, 0.625, 0.625, 0.625, 0.75, 0.625, 0.75, 0.625, 0.75, 0.625, 0.75, 0.625, 0.75, 0.625, 0.75, 0.625, 0.75, 0.625, 0.75, 0.625, 0.625, 0.625, 0.75, 0.625, 0.75, 0.625, 0.625, 0.6287, 0.4917, 0.6329, 0.4938, 0.6329, 0.4938, 0.629, 0.4918, 0.625, 0.75, 0.625, 0.625, 0.625, 0.625, 0.625, 0.75, 0.625, 0.625, 0.625, 0.4898, 0.625, 0.4898, 0.625, 0.625, 0.6329, 0.4938, 0.625, 0.625, 0.625, 0.625, 0.6329, 0.4938, 0.625, 0.4898, 0.6287, 0.4917, 0.629, 0.4918, 0.625, 0.4898, 0.625, 0.4898, 0.629, 0.4918, 0.629, 0.4918, 0.625, 0.4898, 0.625, 0.4898, 0.629, 0.4918, 0.629, 0.4918, 0.625, 0.4898, 0.625, 0.4898, 0.629, 0.4918, 0.629, 0.4918, 0.625, 0.4898, 0.6329, 0.4938, 0.625, 0.625, 0.625, 0.625, 0.6329, 0.4938, 0.625, 0.625, 0.625, 0.4898, 0.625, 0.4898, 0.625, 0.625, 0.625, 0.75, 0.625, 0.625, 0.625, 0.625, 0.625, 0.75, 0.629, 0.4918, 0.6329, 0.4938, 0.6329, 0.4938, 0.629, 0.4918, 0.625, 0.625, 0.625, 0.75, 0.625, 0.75, 0.625, 0.625, 0.625, 0.75, 0.625, 0.75, 0.625, 0.75, 0.625, 0.75, 0.625, 0.4898, 0.629, 0.4918, 0.629, 0.4918, 0.625, 0.4898, 0.625, 0.75, 0.625, 0.75, 0.625, 0.75, 0.625, 0.75, 0.625, 0.625, 0.625, 0.75, 0.625, 0.75, 0.625, 0.625, 0.629, 0.4918, 0.6329, 0.4938, 0.6329, 0.4938, 0.629, 0.4918, 0.625, 0.75, 0.625, 0.625, 0.625, 0.625, 0.625, 0.75, 0.625, 0.625, 0.625, 0.4898, 0.625, 0.4898, 0.625, 0.625, 0.6329, 0.4938, 0.625, 0.625, 0.625, 0.625, 0.6329, 0.4938, 0.6258, 0.4902, 0.6285, 0.4915, 0.6287, 0.4917, 0.625, 0.4898, 0.6258, 0.4902, 0.625, 0.4441, 0.625, 0.4441, 0.6285, 0.4915, 0.625, 0.3981, 0.625, 0.375, 0.625, 0.375, 0.625, 0.3991, 0.625, 0.4441, 0.625, 0.423, 0.625, 0.4264, 0.625, 0.4441, 0.2663, 0.7917, 0.2668, 0.625, 0.2668, 0.625, 0.2668, 0.75, 0.375, 0.5, 0.375, 0.625, 0.375, 0.625, 0.375, 0.5, 0.375, 0.625, 0.375, 0.75, 0.375, 0.75, 0.375, 0.625, 0.375, 0.4459, 0.375, 0.5, 0.375, 0.5, 0.375, 0.4459, 0.2668, 0.625, 0.2668, 0.4665, 0.2668, 0.5, 0.2668, 0.625, 0.375, 0.75, 0.375, 0.7998, 0.375, 0.8041, 0.375, 0.75, 0.375, 0.3969, 0.375, 0.4459, 0.375, 0.4459, 0.375, 0.3918, 0.375, 0.7998, 0.375, 0.8423, 0.375, 0.8582, 0.375, 0.8041, 0.625, 0.423, 0.625, 0.3981, 0.625, 0.3991, 0.625, 0.4264, 0.625, 0.8419, 0.625, 0.8366, 0.625, 0.8513, 0.625, 0.8613, 0.625, 0.8235, 0.625, 0.8365, 0.625, 0.8511, 0.625, 0.8269, 0.625, 0.8314, 0.625, 0.8514, 0.625, 0.8491, 0.625, 0.8253, 0.625, 0.8594, 0.625, 0.8499, 0.625, 0.8497, 0.625, 0.8592, 0.625, 0.8592, 0.625, 0.8497, 0.625, 0.8511, 0.625, 0.8609, 0.625, 0.7841, 0.625, 0.7836, 0.625, 0.7836, 0.625, 0.7841, 0.625, 0.8595, 0.625, 0.8514, 0.625, 0.8639, 0.625, 0.875, 0.625, 0.8265, 0.625, 0.8499, 0.625, 0.8612, 0.625, 0.8273, 0.625, 0.875, 0.625, 0.8501, 0.625, 0.8501, 0.625, 0.875, 0.625, 0.4243, 0.625, 0.4, 0.625, 0.4, 0.625, 0.4243, 0.625, 0.4243, 0.625, 0.3985, 0.625, 0.4, 0.625, 0.4243, 0.625, 0.875, 0.625, 0.8517, 0.625, 0.8501, 0.625, 0.875, 0.25, 0.5, 0.2549, 0.5, 0.2549, 0.5869, 0.25, 0.5807, 0.625, 0.875, 0.625, 0.8639, 0.625, 0.8693, 0.625, 0.875, 0.625, 0.4264, 0.625, 0.3991, 0.625, 0.3978, 0.625, 0.4258, 0.625, 0.4254, 0.625, 0.3955, 0.625, 0.3985, 0.625, 0.4243, 0.625, 0.875, 0.625, 0.8676, 0.625, 0.8517, 0.625, 0.875, 0.625, 0.4229, 0.625, 0.3874, 0.625, 0.3981, 0.625, 0.423, 0.625, 0.8253, 0.625, 0.8491, 0.625, 0.8513, 0.625, 0.8268, 0.625, 0.4125, 0.625, 0.3858, 0.625, 0.3858, 0.625, 0.4125, 0.625, 0.4125, 0.625, 0.3858, 0.625, 0.3874, 0.625, 0.4229, 0.625, 0.875, 0.625, 0.8549, 0.625, 0.8612, 0.625, 0.875, 0.375, 0.8276, 0.526, 0.8357, 0.5041, 0.858, 0.3803, 0.8544, 0.375, 0.375, 0.4917, 0.375, 0.4917, 0.3873, 0.3961, 0.3884, 0.4917, 0.375, 0.625, 0.375, 0.625, 0.3858, 0.4917, 0.3873, 0.625, 0.875, 0.625, 0.8642, 0.625, 0.8549, 0.625, 0.875, 0.25, 0.5807, 0.2549, 0.5869, 0.2542, 0.6852, 0.2484, 0.6541, 0.375, 0.375, 0.3845, 0.3837, 0.375, 0.3799, 0.375, 0.375, 0.6076, 0.8546, 0.608, 0.865, 0.6061, 0.8709, 0.6076, 0.8546, 0.375, 0.8445, 0.375, 0.856, 0.375, 0.8595, 0.375, 0.8423, 0.375, 0.4921, 0.4758, 0.491, 0.5009, 0.5, 0.375, 0.5, 0.375, 0.4921, 0.375, 0.4921, 0.375, 0.5, 0.375, 0.5, 0.375, 0.4065, 0.375, 0.4455, 0.375, 0.4459, 0.375, 0.3969, 0.375, 0.4455, 0.375, 0.4922, 0.375, 0.5, 0.375, 0.4459, 0.4789, 0.4538, 0.4842, 0.4192, 0.5009, 0.4174, 0.5009, 0.4526, 0.4842, 0.4192, 0.4836, 0.4, 0.4917, 0.3873, 0.5009, 0.4174, 0.4758, 0.491, 0.4789, 0.4538, 0.5009, 0.4526, 0.5009, 0.5, 0.375, 0.3998, 0.375, 0.4065, 0.375, 0.3969, 0.375, 0.3799, 0.4836, 0.4, 0.375, 0.4016, 0.3961, 0.3884, 0.4917, 0.3873, 0.375, 0.4006, 0.375, 0.3998, 0.375, 0.3799, 0.3845, 0.3837, 0.6086, 0.875, 0.608, 0.865, 0.625, 0.8642, 0.625, 0.875, 0.6076, 0.8546, 0.5184, 0.8472, 0.526, 0.8357, 0.625, 0.8375, 0.5179, 0.8643, 0.5177, 0.875, 0.504, 0.875, 0.5041, 0.858, 0.608, 0.865, 0.6076, 0.8546, 0.625, 0.8375, 0.625, 0.8642, 0.5184, 0.8472, 0.5179, 0.8643, 0.5041, 0.858, 0.526, 0.8357, 0.5194, 0.871, 0.6061, 0.8709, 0.6086, 0.875, 0.5177, 0.875, 0.5184, 0.8472, 0.6076, 0.8546, 0.6061, 0.8709, 0.5194, 0.871, 0.5179, 0.8643, 0.5184, 0.8472, 0.5184, 0.8472, 0.5194, 0.871, 0.5177, 0.875, 0.5179, 0.8643, 0.5194, 0.871, 0.5177, 0.875, 0.608, 0.865, 0.6086, 0.875, 0.6086, 0.875, 0.6061, 0.8709, 0.625, 0.8235, 0.625, 0.8095, 0.625, 0.8132, 0.625, 0.824, 0.625, 0.8095, 0.625, 0.7841, 0.625, 0.7836, 0.625, 0.8132, 0.625, 0.8365, 0.625, 0.8235, 0.625, 0.824, 0.625, 0.8366, 0.625, 0.842, 0.625, 0.8365, 0.625, 0.8366, 0.625, 0.8419, 0.625, 0.8419, 0.625, 0.842, 0.625, 0.842, 0.625, 0.8419, 0.625, 0.7836, 0.625, 0.8132, 0.625, 0.8132, 0.625, 0.7836, 0.625, 0.8095, 0.625, 0.7841, 0.625, 0.7841, 0.625, 0.8095, 0.625, 0.824, 0.625, 0.8366, 0.625, 0.8366, 0.625, 0.824, 0.625, 0.842, 0.625, 0.8365, 0.625, 0.8365, 0.625, 0.842, 0.625, 0.8366, 0.625, 0.8419, 0.625, 0.8419, 0.625, 0.8366, 0.625, 0.875, 0.625, 0.8693, 0.625, 0.8676, 0.625, 0.875, 0.625, 0.4258, 0.625, 0.3978, 0.625, 0.3955, 0.625, 0.4254, 0.6791, 0.737, 0.6809, 0.625, 0.6809, 0.625, 0.6796, 0.7405, 0.625, 0.8552, 0.625, 0.8015, 0.625, 0.8027, 0.625, 0.8416, 0.625, 0.4441, 0.625, 0.4258, 0.625, 0.4254, 0.625, 0.4441, 0.6809, 0.625, 0.6809, 0.5, 0.6809, 0.5, 0.6809, 0.625, 0.625, 0.3978, 0.625, 0.375, 0.625, 0.375, 0.625, 0.3955, 0.625, 0.8693, 0.625, 0.8552, 0.625, 0.8416, 0.625, 0.8676, 0.375, 0.4016, 0.375, 0.4006, 0.3845, 0.3837, 0.3961, 0.3884, 0.375, 0.4922, 0.375, 0.4921, 0.375, 0.5, 0.375, 0.5, 0.375, 0.8276, 0.3803, 0.8544, 0.375, 0.856, 0.375, 0.8445, 0.375, 0.375, 0.3961, 0.3884, 0.3845, 0.3837, 0.375, 0.375, 0.375, 0.5, 0.375, 0.625, 0.375, 0.625, 0.375, 0.5, 0.375, 0.4224, 0.375, 0.4612, 0.375, 0.4525, 0.375, 0.4137, 0.375, 0.75, 0.375, 0.7888, 0.375, 0.7949, 0.375, 0.75, 0.375, 0.7888, 0.375, 0.8276, 0.375, 0.8445, 0.375, 0.7949, 0.375, 0.4016, 0.375, 0.4224, 0.375, 0.4137, 0.375, 0.4006, 0.375, 0.625, 0.375, 0.75, 0.375, 0.75, 0.375, 0.625, 0.375, 0.4612, 0.375, 0.4921, 0.375, 0.4921, 0.375, 0.4525, 0.3803, 0.8544, 0.3857, 0.875, 0.375, 0.8745, 0.375, 0.856])
me_cube_001.use_remesh_fix_poles = True
me_cube_001.use_remesh_preserve_attributes = False
me_cube_001.use_mirror_vertex_groups = False
me_cube_001.update()

# ---- objects
ob_empty = bpy.data.objects.new('Empty', None)
ob_empty_001 = bpy.data.objects.new('Empty.001', None)
ob_cube = bpy.data.objects.new('Cube', me_cube_001)

# ---- transforms, parenting, visibility, modifiers, constraints
ob_empty.location = (-0.8899, 0.0, 1.647)
ob_empty.rotation_euler = (1.571, -0.0, -0.0)
ob_empty.scale = (-1.0, 1.0, 1.0)
ob_empty.empty_display_type = 'IMAGE'
ob_empty.empty_display_size = 5.0
ob_empty.empty_image_depth = 'BACK'
ob_empty.show_empty_image_perspective = False
ob_empty.empty_image_side = 'FRONT'
ob_empty.lineart.crease_threshold = 0.0
ob_empty_001.location = (0.0, 0.1103, 1.647)
ob_empty_001.rotation_euler = (1.571, -0.0, 1.571)
ob_empty_001.empty_display_type = 'IMAGE'
ob_empty_001.empty_display_size = 5.0
ob_empty_001.empty_image_depth = 'BACK'
ob_empty_001.show_empty_image_perspective = False
ob_empty_001.empty_image_side = 'FRONT'
ob_empty_001.lineart.crease_threshold = 0.0
ob_cube.location = (0.0, 0.0, 0.0)
ob_cube.lineart.crease_threshold = 0.0
_m = ob_cube.modifiers.new('Mirror', 'MIRROR')
_m.use_clip = True
_m = ob_cube.modifiers.new('Subdivision', 'SUBSURF')
_m.uv_smooth = 'PRESERVE_CORNERS'
_m.levels = 2

# ---- collection membership
col_collection.objects.link(ob_empty)
col_collection.objects.link(ob_empty_001)
col_collection.objects.link(ob_cube)

# ---- scene / render settings (as saved in the file)
scene.frame_start = 1; scene.frame_end = 250; scene.frame_set(41)
scene.render.engine = 'BLENDER_EEVEE_NEXT'
scene.cycles.use_denoising = False
scene.cycles.samples = 128
scene.cycles.sampling_pattern = 'TABULATED_SOBOL'
scene.cycles.use_adaptive_sampling = False
scene.cycles.use_light_tree = False
scene.view_settings.view_transform = 'Filmic'
bpy.context.view_layer.update()

# ---- added for rendering (the .blend has no active camera and no usable light): camera, sun
cam_auto = bpy.data.cameras.new('AutoCamera')
cam_auto.lens = 50.0
cam_auto.sensor_width = 36.0
cam_auto.clip_end = 1000.0
ob_auto_camera = bpy.data.objects.new('AutoCamera', cam_auto)
scene.collection.objects.link(ob_auto_camera)
ob_auto_camera.location = (3.56985, -4.25881, 4.35887)
ob_auto_camera.rotation_euler = (1.09748, -7.21219e-08, 0.694738)
scene.camera = ob_auto_camera
light_auto_sun = bpy.data.lights.new('AutoSun', 'SUN')
light_auto_sun.energy = 3.0
light_auto_sun.angle = 0.0523599
ob_auto_sun = bpy.data.objects.new('AutoSun', light_auto_sun)
scene.collection.objects.link(ob_auto_sun)
ob_auto_sun.rotation_euler = (0.872665, 0.174533, 0.523599)
bpy.context.view_layer.update()
